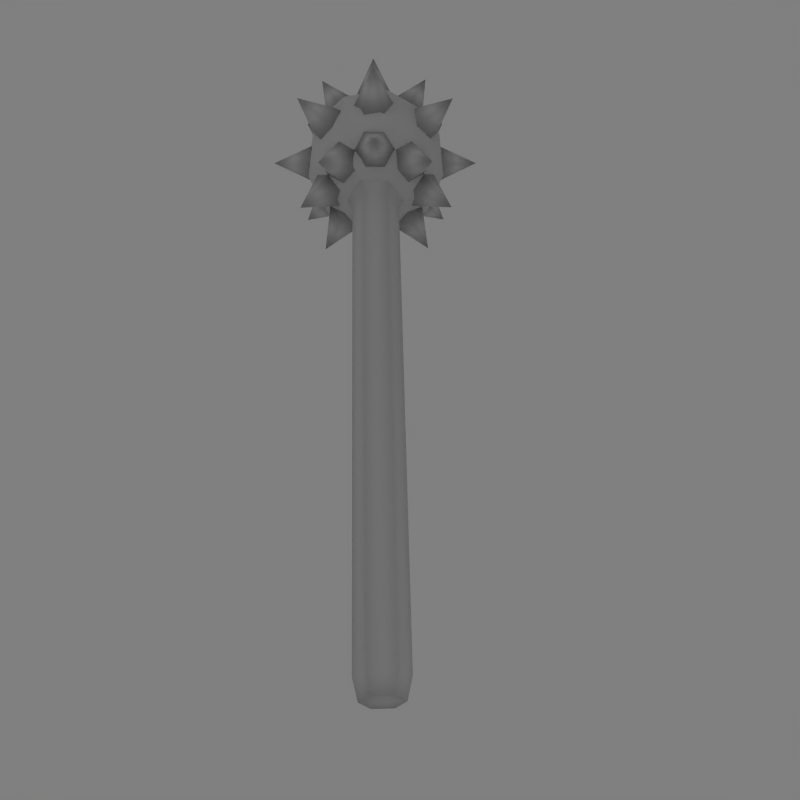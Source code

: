 # Source: roundedmace.blend  (saved by Blender 2.46.0; exported with 4.5.12 LTS)
import bpy
from mathutils import Matrix  # noqa: F401  (used for matrix-valued properties, if any)

bpy.ops.wm.read_factory_settings(use_empty=True)
scene = bpy.context.scene
scene.name = 'Scene'

# ---- collections
col_collection_1 = bpy.data.collections.new('Collection 1'); scene.collection.children.link(col_collection_1)

# ---- materials (node trees are filled in below, after node groups)
mat_material = bpy.data.materials.new('Material')
mat_material.alpha_threshold = 0.0
mat_material.roughness = 0.5
mat_material.line_color = (0.0, 0.0, 0.0, 1.0)

# ---- material node trees

# ---- world
world_world = bpy.data.worlds.new('World'); scene.world = world_world
world_world.color = (0.5, 0.5, 0.5)
world_world.use_sun_shadow = False
world_world.sun_shadow_jitter_overblur = 0.0
world_world.cycles.sampling_method = 'MANUAL'
world_world.cycles.sample_map_resolution = 256

# ---- cameras
cam_camera = bpy.data.cameras.new('Camera')
cam_camera.passepartout_alpha = 0.2
cam_camera.clip_end = 100.0
cam_camera.lens = 35.0
cam_camera.ortho_scale = 7.314
cam_camera.show_passepartout = False
cam_camera.show_safe_areas = True
cam_camera.dof.focus_distance = 0.0
cam_camera.dof.aperture_fstop = 128.0

# ---- lights
light_lamp_001 = bpy.data.lights.new('Lamp.001', 'POINT')
light_lamp_001.transmission_factor = 0.0
light_lamp_001.energy = 60.0
light_lamp_001.shadow_buffer_clip_start = 0.5
light_lamp_001.shadow_soft_size = 1.0
light_lamp_001.shadow_maximum_resolution = 0.006
light_lamp_001.use_absolute_resolution = True
light_lamp_001.cycles.use_multiple_importance_sampling = False
light_lamp = bpy.data.lights.new('Lamp', 'POINT')
light_lamp.transmission_factor = 0.0
light_lamp.energy = 60.0
light_lamp.shadow_buffer_clip_start = 0.5
light_lamp.shadow_soft_size = 1.0
light_lamp.shadow_maximum_resolution = 0.006
light_lamp.use_absolute_resolution = True
light_lamp.cycles.use_multiple_importance_sampling = False
light_spot = bpy.data.lights.new('Spot', 'POINT')
light_spot.transmission_factor = 0.0
light_spot.cutoff_distance = 30.0
light_spot.energy = 150.0
light_spot.shadow_buffer_clip_start = 1.001
light_spot.shadow_soft_size = 1.0
light_spot.shadow_maximum_resolution = 0.006
light_spot.use_absolute_resolution = True
light_spot.cycles.use_multiple_importance_sampling = False

# ---- meshes
me_cylinder = bpy.data.meshes.new('Cylinder')
me_cylinder.from_pydata([(0.6118, 0.621, -7.795), (0.8395, -0.229, -7.795), (0.2173, -0.8512, -7.795), (-0.6328, -0.6235, -7.795), (-0.8605, 0.2265, -7.795), (-0.2383, 0.8488, -7.795), (0.4986, 0.5079, 9.805), (0.685, -0.1876, 9.805), (0.1758, -0.6967, 9.805), (-0.5196, -0.5103, 9.805), (-0.706, 0.1851, 9.805), (-0.1969, 0.6943, 9.805), (0.3968, 0.4061, 10.4), (-0.1596, 0.5552, 10.4), (-0.5669, 0.1479, 10.4), (-0.4178, -0.4085, 10.4), (0.1386, -0.5576, 10.4), (0.5459, -0.1503, 10.4), (-0.0105, -0.001212, 10.4), (-0.7027, -2.71, -10.8), (1.655, -1.74, -9.329), (-1.05, -1.015, -8.419), (-2.721, -0.5672, -10.8), (-1.05, -1.015, -13.18), (1.655, -1.74, -12.27), (1.094, 1.003, -8.419), (-1.611, 1.728, -9.329), (-1.611, 1.728, -12.27), (1.094, 1.003, -13.18), (2.765, 0.5555, -10.8), (0.7466, 2.699, -10.8), (0.5558, -2.615, -9.936), (-1.034, -2.189, -9.401), (0.3519, -1.618, -8.536), (0.5558, -2.615, -11.67), (1.942, -2.044, -10.8), (-2.016, -1.926, -10.8), (-2.22, -0.9291, -9.401), (-1.034, -2.189, -12.2), (-2.22, -0.9291, -12.2), (0.3519, -1.618, -13.07), (2.594, -0.6951, -11.67), (2.594, -0.6951, -9.936), (1.612, -0.4318, -8.536), (0.02194, -0.005879, -8.001), (-1.568, 0.4201, -8.536), (-2.55, 0.6833, -9.936), (-2.55, 0.6833, -11.67), (-1.568, 0.4201, -13.07), (0.02194, -0.005879, -13.6), (1.612, -0.4318, -13.07), (2.264, 0.9173, -9.401), (-0.308, 1.607, -8.536), (-1.898, 2.032, -10.8), (-0.308, 1.607, -13.07), (2.264, 0.9173, -12.2), (2.06, 1.914, -10.8), (1.078, 2.177, -9.401), (-0.5119, 2.603, -9.936), (-0.5119, 2.603, -11.67), (1.078, 2.177, -12.2), (0.7984, 0.8077, -8.545), (1.095, -0.2973, -8.545), (0.2856, -1.106, -8.545), (-0.8194, -0.8101, -8.545), (-1.116, 0.2949, -8.545), (-0.3066, 1.104, -8.545), (1.033, 2.363, -11.44), (1.395, 2.266, -10.79), (1.033, 2.363, -10.14), (0.3086, 2.557, -10.14), (-0.05363, 2.654, -10.79), (0.3086, 2.557, -11.44), (1.059, 3.909, -10.79), (0.6708, 2.46, -10.79), (-0.6459, -2.454, -10.79), (-1.034, -3.903, -10.79), (-1.008, -2.357, -11.44), (-1.37, -2.26, -10.79), (-1.008, -2.357, -10.14), (-0.2837, -2.551, -10.14), (0.07852, -2.648, -10.79), (-0.2837, -2.551, -11.44), (-0.2097, -2.275, -9.454), (0.2713, -1.928, -8.995), (0.028, -1.388, -8.536), (-0.6964, -1.194, -8.536), (-1.178, -1.54, -8.995), (-0.9342, -2.081, -9.454), (-0.7276, -2.759, -7.934), (-0.4531, -1.734, -8.995), (0.478, 1.741, -12.59), (0.7525, 2.765, -13.65), (-0.003114, 1.394, -13.05), (-0.2465, 1.935, -12.59), (0.2346, 2.281, -12.13), (0.9591, 2.087, -12.13), (1.202, 1.546, -12.59), (0.7213, 1.2, -13.05), (-0.2097, -2.275, -12.13), (0.2713, -1.928, -12.59), (0.028, -1.388, -13.05), (-0.6964, -1.194, -13.05), (-1.178, -1.54, -12.59), (-0.9342, -2.081, -12.13), (-0.7276, -2.759, -13.65), (-0.4531, -1.734, -12.59), (0.478, 1.741, -8.995), (0.7525, 2.765, -7.934), (-0.003114, 1.394, -8.536), (-0.2465, 1.935, -8.995), (0.2346, 2.281, -9.454), (0.9591, 2.087, -9.454), (1.202, 1.546, -8.995), (0.7213, 1.2, -8.536), (-0.3325, 1.351, -8.536), (-0.2374, 1.936, -8.995), (-0.7918, 2.146, -9.454), (-1.441, 1.771, -9.454), (-1.536, 1.186, -8.995), (-0.982, 0.9756, -8.536), (-1.417, 2.479, -7.934), (-0.8869, 1.561, -8.995), (0.9656, -1.522, -12.59), (1.528, -2.422, -13.65), (0.891, -2.11, -12.13), (0.3296, -1.92, -12.59), (0.4042, -1.331, -13.05), (1.04, -0.934, -13.05), (1.602, -1.125, -12.59), (1.527, -1.713, -12.13), (-0.3793, 1.338, -13.05), (-0.3047, 1.926, -12.59), (-0.8661, 2.117, -12.13), (-1.502, 1.719, -12.13), (-1.577, 1.131, -12.59), (-1.015, 0.9403, -13.05), (-1.503, 2.428, -13.65), (-0.9407, 1.529, -12.59), (0.9118, -1.555, -8.995), (1.442, -2.473, -7.934), (0.8167, -2.14, -9.454), (0.2623, -1.93, -8.995), (0.3574, -1.344, -8.536), (1.007, -0.9693, -8.536), (1.561, -1.18, -8.995), (1.466, -1.765, -9.454), (1.609, -2.012, -11.44), (1.934, -1.825, -10.79), (1.609, -2.012, -10.14), (0.9596, -2.387, -10.14), (0.6348, -2.575, -10.79), (0.9596, -2.387, -11.44), (2.034, -3.499, -10.79), (1.284, -2.2, -10.79), (-1.259, 2.206, -10.79), (-2.009, 3.505, -10.79), (-1.584, 2.019, -11.44), (-1.909, 1.831, -10.79), (-1.584, 2.019, -10.14), (-0.9347, 2.394, -10.14), (-0.6099, 2.581, -10.79), (-0.9347, 2.394, -11.44), (-2.41, -0.86, -11.44), (-2.586, -0.5289, -10.79), (-2.41, -0.86, -10.14), (-2.057, -1.522, -10.14), (-1.881, -1.853, -10.79), (-2.057, -1.522, -11.44), (-3.558, -1.895, -10.79), (-2.234, -1.191, -10.79), (2.258, 1.197, -10.79), (3.583, 1.902, -10.79), (2.434, 0.8662, -11.44), (2.611, 0.5351, -10.79), (2.434, 0.8662, -10.14), (2.082, 1.528, -10.14), (1.906, 1.86, -10.79), (2.082, 1.528, -11.44), (1.806, 1.426, -9.454), (1.222, 1.531, -8.995), (1.002, 0.9805, -8.536), (1.366, 0.3245, -8.536), (1.949, 0.2192, -8.995), (2.169, 0.7698, -9.454), (2.513, 1.389, -7.934), (1.586, 0.8752, -8.995), (-1.576, -0.8413, -12.59), (-2.512, -1.339, -13.65), (-0.9941, -0.9568, -13.05), (-1.224, -1.504, -12.59), (-1.805, -1.388, -12.13), (-2.157, -0.7258, -12.13), (-1.928, -0.1791, -12.59), (-1.346, -0.2946, -13.05), (1.83, 1.394, -12.13), (1.248, 1.51, -12.59), (1.019, 0.9631, -13.05), (1.371, 0.3008, -13.05), (1.953, 0.1854, -12.59), (2.182, 0.7321, -12.13), (2.537, 1.346, -13.65), (1.601, 0.8476, -12.59), (-1.561, -0.8689, -8.995), (-2.488, -1.383, -7.934), (-0.9772, -0.9742, -8.536), (-1.197, -1.525, -8.995), (-1.781, -1.42, -9.454), (-2.144, -0.7636, -9.454), (-1.924, -0.2129, -8.995), (-1.341, -0.3183, -8.536), (-1.172, 0.7328, -8.536), (-1.51, 1.22, -8.995), (-2.055, 0.986, -9.454), (-2.261, 0.265, -9.454), (-1.923, -0.222, -8.995), (-1.378, 0.01185, -8.536), (-2.736, 0.7913, -7.934), (-1.717, 0.4989, -8.995), (1.741, -0.4927, -12.59), (2.761, -0.785, -13.65), (2.08, -0.9797, -12.13), (1.535, -1.214, -12.59), (1.197, -0.7265, -13.05), (1.403, -0.005592, -13.05), (1.948, 0.2283, -12.59), (2.286, -0.2588, -12.13), (-1.172, 0.7328, -13.05), (-1.51, 1.22, -12.59), (-2.055, 0.986, -12.13), (-2.261, 0.265, -12.13), (-1.923, -0.222, -12.59), (-1.378, 0.01185, -13.05), (-2.736, 0.7913, -13.65), (-1.717, 0.4989, -12.59), (1.741, -0.4927, -8.995), (2.761, -0.785, -7.934), (2.08, -0.9797, -9.454), (1.535, -1.214, -8.995), (1.197, -0.7265, -8.536), (1.403, -0.005594, -8.536), (1.948, 0.2283, -8.995), (2.286, -0.2588, -9.454), (2.561, -0.3375, -11.44), (2.664, 0.02292, -10.79), (2.561, -0.3376, -10.14), (2.354, -1.058, -10.14), (2.251, -1.419, -10.79), (2.354, -1.058, -11.44), (3.9, -1.111, -10.79), (2.458, -0.698, -10.79), (-2.433, 0.7043, -10.79), (-3.875, 1.118, -10.79), (-2.536, 0.3438, -11.44), (-2.639, -0.01667, -10.79), (-2.536, 0.3438, -10.14), (-2.329, 1.065, -10.14), (-2.226, 1.425, -10.79), (-2.329, 1.065, -11.44), (-0.01757, -0.03479, -13.32), (-0.02434, -0.06008, -14.82), (-0.742, -0.2289, -13.32), (-0.2117, -0.7591, -13.31), (0.5128, -0.5651, -13.32), (0.7069, 0.1593, -13.33), (0.1765, 0.6895, -13.34), (-0.5479, 0.4955, -13.33)], [], [(0, 6, 7, 1), (1, 7, 8, 2), (2, 8, 9, 3), (3, 9, 10, 4), (4, 10, 11, 5), (6, 0, 5, 11), (6, 11, 13, 12), (11, 10, 14, 13), (10, 9, 15, 14), (9, 8, 16, 15), (8, 7, 17, 16), (7, 6, 12, 17), (18, 12, 13), (18, 13, 14), (18, 14, 15), (18, 15, 16), (18, 16, 17), (18, 17, 12), (33, 31, 20), (31, 33, 32), (21, 32, 33), (32, 19, 31), (35, 20, 31), (31, 34, 35), (24, 35, 34), (34, 31, 19), (37, 32, 21), (32, 37, 36), (22, 36, 37), (36, 19, 32), (39, 36, 22), (36, 39, 38), (23, 38, 39), (38, 19, 36), (40, 38, 23), (38, 40, 34), (24, 34, 40), (34, 19, 38), (42, 20, 35), (35, 41, 42), (29, 42, 41), (41, 35, 24), (44, 21, 33), (33, 43, 44), (25, 44, 43), (43, 33, 20), (46, 22, 37), (37, 45, 46), (26, 46, 45), (45, 37, 21), (48, 23, 39), (39, 47, 48), (27, 48, 47), (47, 39, 22), (50, 24, 40), (40, 49, 50), (28, 50, 49), (49, 40, 23), (51, 42, 29), (42, 51, 43), (25, 43, 51), (43, 20, 42), (52, 44, 25), (44, 52, 45), (26, 45, 52), (45, 21, 44), (53, 46, 26), (46, 53, 47), (27, 47, 53), (47, 22, 46), (54, 48, 27), (48, 54, 49), (28, 49, 54), (49, 23, 48), (55, 50, 28), (50, 55, 41), (29, 41, 55), (41, 24, 50), (57, 25, 51), (51, 56, 57), (30, 57, 56), (56, 51, 29), (58, 26, 52), (52, 57, 58), (30, 58, 57), (57, 52, 25), (59, 27, 53), (53, 58, 59), (30, 59, 58), (58, 53, 26), (60, 28, 54), (54, 59, 60), (30, 60, 59), (59, 54, 27), (56, 29, 55), (55, 60, 56), (30, 56, 60), (60, 55, 28), (0, 1, 62, 61), (1, 2, 63, 62), (2, 3, 64, 63), (3, 4, 65, 64), (4, 5, 66, 65), (5, 0, 61, 66), (73, 68, 67), (73, 69, 68), (73, 70, 69), (73, 71, 70), (73, 72, 71), (73, 67, 72), (74, 67, 68), (74, 68, 69), (74, 69, 70), (74, 70, 71), (74, 71, 72), (74, 72, 67), (75, 77, 82), (75, 78, 77), (75, 79, 78), (75, 80, 79), (75, 81, 80), (75, 82, 81), (76, 82, 77), (76, 77, 78), (76, 78, 79), (76, 79, 80), (76, 80, 81), (76, 81, 82), (89, 84, 83), (89, 85, 84), (89, 86, 85), (89, 87, 86), (89, 88, 87), (89, 83, 88), (90, 83, 84), (90, 84, 85), (90, 85, 86), (90, 86, 87), (90, 87, 88), (90, 88, 83), (91, 93, 98), (91, 94, 93), (91, 95, 94), (91, 96, 95), (91, 97, 96), (91, 98, 97), (92, 98, 93), (92, 93, 94), (92, 94, 95), (92, 95, 96), (92, 96, 97), (92, 97, 98), (105, 100, 99), (105, 101, 100), (105, 102, 101), (105, 103, 102), (105, 104, 103), (105, 99, 104), (106, 99, 100), (106, 100, 101), (106, 101, 102), (106, 102, 103), (106, 103, 104), (106, 104, 99), (107, 109, 114), (107, 110, 109), (107, 111, 110), (107, 112, 111), (107, 113, 112), (107, 114, 113), (108, 114, 109), (108, 109, 110), (108, 110, 111), (108, 111, 112), (108, 112, 113), (108, 113, 114), (121, 116, 115), (121, 117, 116), (121, 118, 117), (121, 119, 118), (121, 120, 119), (121, 115, 120), (122, 115, 116), (122, 116, 117), (122, 117, 118), (122, 118, 119), (122, 119, 120), (122, 120, 115), (123, 125, 130), (123, 126, 125), (123, 127, 126), (123, 128, 127), (123, 129, 128), (123, 130, 129), (124, 130, 125), (124, 125, 126), (124, 126, 127), (124, 127, 128), (124, 128, 129), (124, 129, 130), (137, 132, 131), (137, 133, 132), (137, 134, 133), (137, 135, 134), (137, 136, 135), (137, 131, 136), (138, 131, 132), (138, 132, 133), (138, 133, 134), (138, 134, 135), (138, 135, 136), (138, 136, 131), (139, 141, 146), (139, 142, 141), (139, 143, 142), (139, 144, 143), (139, 145, 144), (139, 146, 145), (140, 146, 141), (140, 141, 142), (140, 142, 143), (140, 143, 144), (140, 144, 145), (140, 145, 146), (153, 148, 147), (153, 149, 148), (153, 150, 149), (153, 151, 150), (153, 152, 151), (153, 147, 152), (154, 147, 148), (154, 148, 149), (154, 149, 150), (154, 150, 151), (154, 151, 152), (154, 152, 147), (155, 157, 162), (155, 158, 157), (155, 159, 158), (155, 160, 159), (155, 161, 160), (155, 162, 161), (156, 162, 157), (156, 157, 158), (156, 158, 159), (156, 159, 160), (156, 160, 161), (156, 161, 162), (169, 164, 163), (169, 165, 164), (169, 166, 165), (169, 167, 166), (169, 168, 167), (169, 163, 168), (170, 163, 164), (170, 164, 165), (170, 165, 166), (170, 166, 167), (170, 167, 168), (170, 168, 163), (171, 173, 178), (171, 174, 173), (171, 175, 174), (171, 176, 175), (171, 177, 176), (171, 178, 177), (172, 178, 173), (172, 173, 174), (172, 174, 175), (172, 175, 176), (172, 176, 177), (172, 177, 178), (185, 180, 179), (185, 181, 180), (185, 182, 181), (185, 183, 182), (185, 184, 183), (185, 179, 184), (186, 179, 180), (186, 180, 181), (186, 181, 182), (186, 182, 183), (186, 183, 184), (186, 184, 179), (187, 189, 194), (187, 190, 189), (187, 191, 190), (187, 192, 191), (187, 193, 192), (187, 194, 193), (188, 194, 189), (188, 189, 190), (188, 190, 191), (188, 191, 192), (188, 192, 193), (188, 193, 194), (201, 196, 195), (201, 197, 196), (201, 198, 197), (201, 199, 198), (201, 200, 199), (201, 195, 200), (202, 195, 196), (202, 196, 197), (202, 197, 198), (202, 198, 199), (202, 199, 200), (202, 200, 195), (203, 205, 210), (203, 206, 205), (203, 207, 206), (203, 208, 207), (203, 209, 208), (203, 210, 209), (204, 210, 205), (204, 205, 206), (204, 206, 207), (204, 207, 208), (204, 208, 209), (204, 209, 210), (217, 212, 211), (217, 213, 212), (217, 214, 213), (217, 215, 214), (217, 216, 215), (217, 211, 216), (218, 211, 212), (218, 212, 213), (218, 213, 214), (218, 214, 215), (218, 215, 216), (218, 216, 211), (219, 221, 226), (219, 222, 221), (219, 223, 222), (219, 224, 223), (219, 225, 224), (219, 226, 225), (220, 226, 221), (220, 221, 222), (220, 222, 223), (220, 223, 224), (220, 224, 225), (220, 225, 226), (233, 228, 227), (233, 229, 228), (233, 230, 229), (233, 231, 230), (233, 232, 231), (233, 227, 232), (234, 227, 228), (234, 228, 229), (234, 229, 230), (234, 230, 231), (234, 231, 232), (234, 232, 227), (235, 237, 242), (235, 238, 237), (235, 239, 238), (235, 240, 239), (235, 241, 240), (235, 242, 241), (236, 242, 237), (236, 237, 238), (236, 238, 239), (236, 239, 240), (236, 240, 241), (236, 241, 242), (249, 244, 243), (249, 245, 244), (249, 246, 245), (249, 247, 246), (249, 248, 247), (249, 243, 248), (250, 243, 244), (250, 244, 245), (250, 245, 246), (250, 246, 247), (250, 247, 248), (250, 248, 243), (251, 253, 258), (251, 254, 253), (251, 255, 254), (251, 256, 255), (251, 257, 256), (251, 258, 257), (252, 258, 253), (252, 253, 254), (252, 254, 255), (252, 255, 256), (252, 256, 257), (252, 257, 258), (259, 261, 266), (259, 262, 261), (259, 263, 262), (259, 264, 263), (259, 265, 264), (259, 266, 265), (260, 266, 261), (260, 261, 262), (260, 262, 263), (260, 263, 264), (260, 264, 265), (260, 265, 266)])
me_cylinder.polygons.foreach_set('use_smooth', [True] * 404)
_uv = me_cylinder.uv_layers.new(name='UVTex')
_uv.uv.foreach_set('vector', [1.02, 0.1697, 0.08172, 0.1658, 0.08116, 0.09076, 1.026, 0.08983, 1.026, 0.08983, 0.08116, 0.09076, 0.06859, 0.01123, 1.032, 0.01123, 0.9844, 0.4881, 0.02346, 0.4651, 0.0508, 0.3871, 0.9947, 0.4084, 0.9947, 0.4084, 0.0508, 0.3871, 0.06678, 0.3129, 1.004, 0.3289, 1.004, 0.3289, 0.06678, 0.3129, 0.07797, 0.2396, 1.012, 0.2493, 0.08172, 0.1658, 1.02, 0.1697, 1.012, 0.2493, 0.07797, 0.2396, 0.08172, 0.1658, 0.07797, 0.2396, -0.03441, 0.2352, -0.0267, 0.1653, 0.07797, 0.2396, 0.06678, 0.3129, -0.04042, 0.305, -0.03441, 0.2352, 0.06678, 0.3129, 0.0508, 0.3871, -0.05863, 0.3725, -0.04042, 0.305, 0.0508, 0.3871, 0.02346, 0.4651, -0.08825, 0.4388, -0.05863, 0.3725, 0.06859, 0.01123, 0.08116, 0.09076, -0.03149, 0.09636, -0.04498, 0.02866, 0.08116, 0.09076, 0.08172, 0.1658, -0.0267, 0.1653, -0.03149, 0.09636, 0.7692, 0.1125, 0.7692, 0.194, 0.6986, 0.1533, 0.7692, 0.1125, 0.6986, 0.1533, 0.6986, 0.07168, 0.7692, 0.1125, 0.6986, 0.07168, 0.7692, 0.03089, 0.7692, 0.1125, 0.7692, 0.03089, 0.8399, 0.07168, 0.7692, 0.1125, 0.8399, 0.07168, 0.8399, 0.1533, 0.7692, 0.1125, 0.8399, 0.1533, 0.7692, 0.194, 0.464, 0.9384, 0.06397, 0.9384, 0.06397, 0.5384, 0.464, 0.9384, 0.06397, 0.9384, 0.06397, 0.5384, 0.464, 0.9384, 0.06397, 0.9384, 0.06397, 0.5384, 0.464, 0.9384, 0.06397, 0.9384, 0.06397, 0.5384, 0.464, 0.9384, 0.06397, 0.9384, 0.06397, 0.5384, 0.464, 0.9384, 0.06397, 0.9384, 0.06397, 0.5384, 0.464, 0.9384, 0.06397, 0.9384, 0.06397, 0.5384, 0.464, 0.9384, 0.06397, 0.9384, 0.06397, 0.5384, 0.464, 0.9384, 0.06397, 0.9384, 0.06397, 0.5384, 0.464, 0.9384, 0.06397, 0.9384, 0.06397, 0.5384, 0.464, 0.9384, 0.06397, 0.9384, 0.06397, 0.5384, 0.464, 0.9384, 0.06397, 0.9384, 0.06397, 0.5384, 0.464, 0.9384, 0.06397, 0.9384, 0.06397, 0.5384, 0.464, 0.9384, 0.06397, 0.9384, 0.06397, 0.5384, 0.464, 0.9384, 0.06397, 0.9384, 0.06397, 0.5384, 0.464, 0.9384, 0.06397, 0.9384, 0.06397, 0.5384, 0.464, 0.9384, 0.06397, 0.9384, 0.06397, 0.5384, 0.464, 0.9384, 0.06397, 0.9384, 0.06397, 0.5384, 0.464, 0.9384, 0.06397, 0.9384, 0.06397, 0.5384, 0.464, 0.9384, 0.06397, 0.9384, 0.06397, 0.5384, 0.464, 0.9384, 0.06397, 0.9384, 0.06397, 0.5384, 0.464, 0.9384, 0.06397, 0.9384, 0.06397, 0.5384, 0.464, 0.9384, 0.06397, 0.9384, 0.06397, 0.5384, 0.464, 0.9384, 0.06397, 0.9384, 0.06397, 0.5384, 0.464, 0.9384, 0.06397, 0.9384, 0.06397, 0.5384, 0.464, 0.9384, 0.06397, 0.9384, 0.06397, 0.5384, 0.464, 0.9384, 0.06397, 0.9384, 0.06397, 0.5384, 0.464, 0.9384, 0.06397, 0.9384, 0.06397, 0.5384, 0.464, 0.9384, 0.06397, 0.9384, 0.06397, 0.5384, 0.464, 0.9384, 0.06397, 0.9384, 0.06397, 0.5384, 0.464, 0.9384, 0.06397, 0.9384, 0.06397, 0.5384, 0.464, 0.9384, 0.06397, 0.9384, 0.06397, 0.5384, 0.464, 0.9384, 0.06397, 0.9384, 0.06397, 0.5384, 0.464, 0.9384, 0.06397, 0.9384, 0.06397, 0.5384, 0.464, 0.9384, 0.06397, 0.9384, 0.06397, 0.5384, 0.464, 0.9384, 0.06397, 0.9384, 0.06397, 0.5384, 0.464, 0.9384, 0.06397, 0.9384, 0.06397, 0.5384, 0.464, 0.9384, 0.06397, 0.9384, 0.06397, 0.5384, 0.464, 0.9384, 0.06397, 0.9384, 0.06397, 0.5384, 0.464, 0.9384, 0.06397, 0.9384, 0.06397, 0.5384, 0.464, 0.9384, 0.06397, 0.9384, 0.06397, 0.5384, 0.464, 0.9384, 0.06397, 0.9384, 0.06397, 0.5384, 0.464, 0.9384, 0.06397, 0.9384, 0.06397, 0.5384, 0.464, 0.9384, 0.06397, 0.9384, 0.06397, 0.5384, 0.464, 0.9384, 0.06397, 0.9384, 0.06397, 0.5384, 0.464, 0.9384, 0.06397, 0.9384, 0.06397, 0.5384, 0.464, 0.9384, 0.06397, 0.9384, 0.06397, 0.5384, 0.464, 0.9384, 0.06397, 0.9384, 0.06397, 0.5384, 0.464, 0.9384, 0.06397, 0.9384, 0.06397, 0.5384, 0.464, 0.9384, 0.06397, 0.9384, 0.06397, 0.5384, 0.464, 0.9384, 0.06397, 0.9384, 0.06397, 0.5384, 0.464, 0.9384, 0.06397, 0.9384, 0.06397, 0.5384, 0.464, 0.9384, 0.06397, 0.9384, 0.06397, 0.5384, 0.464, 0.9384, 0.06397, 0.9384, 0.06397, 0.5384, 0.464, 0.9384, 0.06397, 0.9384, 0.06397, 0.5384, 0.464, 0.9384, 0.06397, 0.9384, 0.06397, 0.5384, 0.464, 0.9384, 0.06397, 0.9384, 0.06397, 0.5384, 0.464, 0.9384, 0.06397, 0.9384, 0.06397, 0.5384, 0.464, 0.9384, 0.06397, 0.9384, 0.06397, 0.5384, 0.464, 0.9384, 0.06397, 0.9384, 0.06397, 0.5384, 0.464, 0.9384, 0.06397, 0.9384, 0.06397, 0.5384, 0.464, 0.9384, 0.06397, 0.9384, 0.06397, 0.5384, 0.464, 0.9384, 0.06397, 0.9384, 0.06397, 0.5384, 0.464, 0.9384, 0.06397, 0.9384, 0.06397, 0.5384, 0.464, 0.9384, 0.06397, 0.9384, 0.06397, 0.5384, 0.464, 0.9384, 0.06397, 0.9384, 0.06397, 0.5384, 0.464, 0.9384, 0.06397, 0.9384, 0.06397, 0.5384, 0.464, 0.9384, 0.06397, 0.9384, 0.06397, 0.5384, 0.464, 0.9384, 0.06397, 0.9384, 0.06397, 0.5384, 0.464, 0.9384, 0.06397, 0.9384, 0.06397, 0.5384, 0.464, 0.9384, 0.06397, 0.9384, 0.06397, 0.5384, 0.464, 0.9384, 0.06397, 0.9384, 0.06397, 0.5384, 0.464, 0.9384, 0.06397, 0.9384, 0.06397, 0.5384, 0.464, 0.9384, 0.06397, 0.9384, 0.06397, 0.5384, 0.464, 0.9384, 0.06397, 0.9384, 0.06397, 0.5384, 0.464, 0.9384, 0.06397, 0.9384, 0.06397, 0.5384, 0.464, 0.9384, 0.06397, 0.9384, 0.06397, 0.5384, 0.464, 0.9384, 0.06397, 0.9384, 0.06397, 0.5384, 0.464, 0.9384, 0.06397, 0.9384, 0.06397, 0.5384, 0.464, 0.9384, 0.06397, 0.9384, 0.06397, 0.5384, 0.3446, 0.6884, 0.3587, 0.662, 0.4039, 0.6616, 0.3643, 0.7236, 0.3587, 0.662, 0.3434, 0.6354, 0.3641, 0.5997, 0.4039, 0.6616, 0.3434, 0.6354, 0.3128, 0.6354, 0.2906, 0.596, 0.3641, 0.5997, 0.3128, 0.6354, 0.2969, 0.6607, 0.2566, 0.6612, 0.2906, 0.596, 0.2969, 0.6607, 0.3146, 0.6852, 0.2924, 0.7236, 0.2566, 0.6612, 0.3146, 0.6852, 0.3446, 0.6884, 0.3643, 0.7236, 0.2924, 0.7236, 0.464, 0.9384, 0.06397, 0.9384, 0.06397, 0.5384, 0.464, 0.9384, 0.06397, 0.9384, 0.06397, 0.5384, 0.464, 0.9384, 0.06397, 0.9384, 0.06397, 0.5384, 0.464, 0.9384, 0.06397, 0.9384, 0.06397, 0.5384, 0.464, 0.9384, 0.06397, 0.9384, 0.06397, 0.5384, 0.464, 0.9384, 0.06397, 0.9384, 0.06397, 0.5384, 0.464, 0.9384, 0.06397, 0.9384, 0.06397, 0.5384, 0.464, 0.9384, 0.06397, 0.9384, 0.06397, 0.5384, 0.464, 0.9384, 0.06397, 0.9384, 0.06397, 0.5384, 0.464, 0.9384, 0.06397, 0.9384, 0.06397, 0.5384, 0.464, 0.9384, 0.06397, 0.9384, 0.06397, 0.5384, 0.464, 0.9384, 0.06397, 0.9384, 0.06397, 0.5384, 0.464, 0.9384, 0.06397, 0.9384, 0.06397, 0.5384, 0.464, 0.9384, 0.06397, 0.9384, 0.06397, 0.5384, 0.464, 0.9384, 0.06397, 0.9384, 0.06397, 0.5384, 0.464, 0.9384, 0.06397, 0.9384, 0.06397, 0.5384, 0.464, 0.9384, 0.06397, 0.9384, 0.06397, 0.5384, 0.464, 0.9384, 0.06397, 0.9384, 0.06397, 0.5384, 0.464, 0.9384, 0.06397, 0.9384, 0.06397, 0.5384, 0.464, 0.9384, 0.06397, 0.9384, 0.06397, 0.5384, 0.464, 0.9384, 0.06397, 0.9384, 0.06397, 0.5384, 0.464, 0.9384, 0.06397, 0.9384, 0.06397, 0.5384, 0.464, 0.9384, 0.06397, 0.9384, 0.06397, 0.5384, 0.464, 0.9384, 0.06397, 0.9384, 0.06397, 0.5384, 0.464, 0.9384, 0.06397, 0.9384, 0.06397, 0.5384, 0.464, 0.9384, 0.06397, 0.9384, 0.06397, 0.5384, 0.464, 0.9384, 0.06397, 0.9384, 0.06397, 0.5384, 0.464, 0.9384, 0.06397, 0.9384, 0.06397, 0.5384, 0.464, 0.9384, 0.06397, 0.9384, 0.06397, 0.5384, 0.464, 0.9384, 0.06397, 0.9384, 0.06397, 0.5384, 0.464, 0.9384, 0.06397, 0.9384, 0.06397, 0.5384, 0.464, 0.9384, 0.06397, 0.9384, 0.06397, 0.5384, 0.464, 0.9384, 0.06397, 0.9384, 0.06397, 0.5384, 0.464, 0.9384, 0.06397, 0.9384, 0.06397, 0.5384, 0.464, 0.9384, 0.06397, 0.9384, 0.06397, 0.5384, 0.464, 0.9384, 0.06397, 0.9384, 0.06397, 0.5384, 0.464, 0.9384, 0.06397, 0.9384, 0.06397, 0.5384, 0.464, 0.9384, 0.06397, 0.9384, 0.06397, 0.5384, 0.464, 0.9384, 0.06397, 0.9384, 0.06397, 0.5384, 0.464, 0.9384, 0.06397, 0.9384, 0.06397, 0.5384, 0.464, 0.9384, 0.06397, 0.9384, 0.06397, 0.5384, 0.464, 0.9384, 0.06397, 0.9384, 0.06397, 0.5384, 0.464, 0.9384, 0.06397, 0.9384, 0.06397, 0.5384, 0.464, 0.9384, 0.06397, 0.9384, 0.06397, 0.5384, 0.464, 0.9384, 0.06397, 0.9384, 0.06397, 0.5384, 0.464, 0.9384, 0.06397, 0.9384, 0.06397, 0.5384, 0.464, 0.9384, 0.06397, 0.9384, 0.06397, 0.5384, 0.464, 0.9384, 0.06397, 0.9384, 0.06397, 0.5384, 0.464, 0.9384, 0.06397, 0.9384, 0.06397, 0.5384, 0.464, 0.9384, 0.06397, 0.9384, 0.06397, 0.5384, 0.464, 0.9384, 0.06397, 0.9384, 0.06397, 0.5384, 0.464, 0.9384, 0.06397, 0.9384, 0.06397, 0.5384, 0.464, 0.9384, 0.06397, 0.9384, 0.06397, 0.5384, 0.464, 0.9384, 0.06397, 0.9384, 0.06397, 0.5384, 0.464, 0.9384, 0.06397, 0.9384, 0.06397, 0.5384, 0.464, 0.9384, 0.06397, 0.9384, 0.06397, 0.5384, 0.464, 0.9384, 0.06397, 0.9384, 0.06397, 0.5384, 0.464, 0.9384, 0.06397, 0.9384, 0.06397, 0.5384, 0.464, 0.9384, 0.06397, 0.9384, 0.06397, 0.5384, 0.464, 0.9384, 0.06397, 0.9384, 0.06397, 0.5384, 0.464, 0.9384, 0.06397, 0.9384, 0.06397, 0.5384, 0.464, 0.9384, 0.06397, 0.9384, 0.06397, 0.5384, 0.464, 0.9384, 0.06397, 0.9384, 0.06397, 0.5384, 0.464, 0.9384, 0.06397, 0.9384, 0.06397, 0.5384, 0.464, 0.9384, 0.06397, 0.9384, 0.06397, 0.5384, 0.464, 0.9384, 0.06397, 0.9384, 0.06397, 0.5384, 0.464, 0.9384, 0.06397, 0.9384, 0.06397, 0.5384, 0.464, 0.9384, 0.06397, 0.9384, 0.06397, 0.5384, 0.464, 0.9384, 0.06397, 0.9384, 0.06397, 0.5384, 0.464, 0.9384, 0.06397, 0.9384, 0.06397, 0.5384, 0.464, 0.9384, 0.06397, 0.9384, 0.06397, 0.5384, 0.464, 0.9384, 0.06397, 0.9384, 0.06397, 0.5384, 0.464, 0.9384, 0.06397, 0.9384, 0.06397, 0.5384, 0.464, 0.9384, 0.06397, 0.9384, 0.06397, 0.5384, 0.464, 0.9384, 0.06397, 0.9384, 0.06397, 0.5384, 0.464, 0.9384, 0.06397, 0.9384, 0.06397, 0.5384, 0.464, 0.9384, 0.06397, 0.9384, 0.06397, 0.5384, 0.464, 0.9384, 0.06397, 0.9384, 0.06397, 0.5384, 0.464, 0.9384, 0.06397, 0.9384, 0.06397, 0.5384, 0.464, 0.9384, 0.06397, 0.9384, 0.06397, 0.5384, 0.464, 0.9384, 0.06397, 0.9384, 0.06397, 0.5384, 0.464, 0.9384, 0.06397, 0.9384, 0.06397, 0.5384, 0.464, 0.9384, 0.06397, 0.9384, 0.06397, 0.5384, 0.464, 0.9384, 0.06397, 0.9384, 0.06397, 0.5384, 0.464, 0.9384, 0.06397, 0.9384, 0.06397, 0.5384, 0.464, 0.9384, 0.06397, 0.9384, 0.06397, 0.5384, 0.464, 0.9384, 0.06397, 0.9384, 0.06397, 0.5384, 0.464, 0.9384, 0.06397, 0.9384, 0.06397, 0.5384, 0.464, 0.9384, 0.06397, 0.9384, 0.06397, 0.5384, 0.464, 0.9384, 0.06397, 0.9384, 0.06397, 0.5384, 0.464, 0.9384, 0.06397, 0.9384, 0.06397, 0.5384, 0.464, 0.9384, 0.06397, 0.9384, 0.06397, 0.5384, 0.464, 0.9384, 0.06397, 0.9384, 0.06397, 0.5384, 0.464, 0.9384, 0.06397, 0.9384, 0.06397, 0.5384, 0.464, 0.9384, 0.06397, 0.9384, 0.06397, 0.5384, 0.464, 0.9384, 0.06397, 0.9384, 0.06397, 0.5384, 0.464, 0.9384, 0.06397, 0.9384, 0.06397, 0.5384, 0.464, 0.9384, 0.06397, 0.9384, 0.06397, 0.5384, 0.464, 0.9384, 0.06397, 0.9384, 0.06397, 0.5384, 0.464, 0.9384, 0.06397, 0.9384, 0.06397, 0.5384, 0.464, 0.9384, 0.06397, 0.9384, 0.06397, 0.5384, 0.464, 0.9384, 0.06397, 0.9384, 0.06397, 0.5384, 0.464, 0.9384, 0.06397, 0.9384, 0.06397, 0.5384, 0.464, 0.9384, 0.06397, 0.9384, 0.06397, 0.5384, 0.464, 0.9384, 0.06397, 0.9384, 0.06397, 0.5384, 0.464, 0.9384, 0.06397, 0.9384, 0.06397, 0.5384, 0.464, 0.9384, 0.06397, 0.9384, 0.06397, 0.5384, 0.464, 0.9384, 0.06397, 0.9384, 0.06397, 0.5384, 0.464, 0.9384, 0.06397, 0.9384, 0.06397, 0.5384, 0.464, 0.9384, 0.06397, 0.9384, 0.06397, 0.5384, 0.464, 0.9384, 0.06397, 0.9384, 0.06397, 0.5384, 0.464, 0.9384, 0.06397, 0.9384, 0.06397, 0.5384, 0.464, 0.9384, 0.06397, 0.9384, 0.06397, 0.5384, 0.464, 0.9384, 0.06397, 0.9384, 0.06397, 0.5384, 0.464, 0.9384, 0.06397, 0.9384, 0.06397, 0.5384, 0.464, 0.9384, 0.06397, 0.9384, 0.06397, 0.5384, 0.464, 0.9384, 0.06397, 0.9384, 0.06397, 0.5384, 0.464, 0.9384, 0.06397, 0.9384, 0.06397, 0.5384, 0.464, 0.9384, 0.06397, 0.9384, 0.06397, 0.5384, 0.464, 0.9384, 0.06397, 0.9384, 0.06397, 0.5384, 0.464, 0.9384, 0.06397, 0.9384, 0.06397, 0.5384, 0.464, 0.9384, 0.06397, 0.9384, 0.06397, 0.5384, 0.464, 0.9384, 0.06397, 0.9384, 0.06397, 0.5384, 0.464, 0.9384, 0.06397, 0.9384, 0.06397, 0.5384, 0.464, 0.9384, 0.06397, 0.9384, 0.06397, 0.5384, 0.464, 0.9384, 0.06397, 0.9384, 0.06397, 0.5384, 0.464, 0.9384, 0.06397, 0.9384, 0.06397, 0.5384, 0.464, 0.9384, 0.06397, 0.9384, 0.06397, 0.5384, 0.464, 0.9384, 0.06397, 0.9384, 0.06397, 0.5384, 0.464, 0.9384, 0.06397, 0.9384, 0.06397, 0.5384, 0.464, 0.9384, 0.06397, 0.9384, 0.06397, 0.5384, 0.464, 0.9384, 0.06397, 0.9384, 0.06397, 0.5384, 0.464, 0.9384, 0.06397, 0.9384, 0.06397, 0.5384, 0.464, 0.9384, 0.06397, 0.9384, 0.06397, 0.5384, 0.464, 0.9384, 0.06397, 0.9384, 0.06397, 0.5384, 0.464, 0.9384, 0.06397, 0.9384, 0.06397, 0.5384, 0.464, 0.9384, 0.06397, 0.9384, 0.06397, 0.5384, 0.464, 0.9384, 0.06397, 0.9384, 0.06397, 0.5384, 0.464, 0.9384, 0.06397, 0.9384, 0.06397, 0.5384, 0.464, 0.9384, 0.06397, 0.9384, 0.06397, 0.5384, 0.464, 0.9384, 0.06397, 0.9384, 0.06397, 0.5384, 0.464, 0.9384, 0.06397, 0.9384, 0.06397, 0.5384, 0.464, 0.9384, 0.06397, 0.9384, 0.06397, 0.5384, 0.464, 0.9384, 0.06397, 0.9384, 0.06397, 0.5384, 0.464, 0.9384, 0.06397, 0.9384, 0.06397, 0.5384, 0.464, 0.9384, 0.06397, 0.9384, 0.06397, 0.5384, 0.464, 0.9384, 0.06397, 0.9384, 0.06397, 0.5384, 0.464, 0.9384, 0.06397, 0.9384, 0.06397, 0.5384, 0.464, 0.9384, 0.06397, 0.9384, 0.06397, 0.5384, 0.464, 0.9384, 0.06397, 0.9384, 0.06397, 0.5384, 0.464, 0.9384, 0.06397, 0.9384, 0.06397, 0.5384, 0.464, 0.9384, 0.06397, 0.9384, 0.06397, 0.5384, 0.464, 0.9384, 0.06397, 0.9384, 0.06397, 0.5384, 0.464, 0.9384, 0.06397, 0.9384, 0.06397, 0.5384, 0.464, 0.9384, 0.06397, 0.9384, 0.06397, 0.5384, 0.464, 0.9384, 0.06397, 0.9384, 0.06397, 0.5384, 0.464, 0.9384, 0.06397, 0.9384, 0.06397, 0.5384, 0.464, 0.9384, 0.06397, 0.9384, 0.06397, 0.5384, 0.464, 0.9384, 0.06397, 0.9384, 0.06397, 0.5384, 0.464, 0.9384, 0.06397, 0.9384, 0.06397, 0.5384, 0.464, 0.9384, 0.06397, 0.9384, 0.06397, 0.5384, 0.464, 0.9384, 0.06397, 0.9384, 0.06397, 0.5384, 0.464, 0.9384, 0.06397, 0.9384, 0.06397, 0.5384, 0.464, 0.9384, 0.06397, 0.9384, 0.06397, 0.5384, 0.464, 0.9384, 0.06397, 0.9384, 0.06397, 0.5384, 0.464, 0.9384, 0.06397, 0.9384, 0.06397, 0.5384, 0.464, 0.9384, 0.06397, 0.9384, 0.06397, 0.5384, 0.464, 0.9384, 0.06397, 0.9384, 0.06397, 0.5384, 0.464, 0.9384, 0.06397, 0.9384, 0.06397, 0.5384, 0.464, 0.9384, 0.06397, 0.9384, 0.06397, 0.5384, 0.464, 0.9384, 0.06397, 0.9384, 0.06397, 0.5384, 0.464, 0.9384, 0.06397, 0.9384, 0.06397, 0.5384, 0.464, 0.9384, 0.06397, 0.9384, 0.06397, 0.5384, 0.464, 0.9384, 0.06397, 0.9384, 0.06397, 0.5384, 0.464, 0.9384, 0.06397, 0.9384, 0.06397, 0.5384, 0.464, 0.9384, 0.06397, 0.9384, 0.06397, 0.5384, 0.464, 0.9384, 0.06397, 0.9384, 0.06397, 0.5384, 0.464, 0.9384, 0.06397, 0.9384, 0.06397, 0.5384, 0.464, 0.9384, 0.06397, 0.9384, 0.06397, 0.5384, 0.464, 0.9384, 0.06397, 0.9384, 0.06397, 0.5384, 0.464, 0.9384, 0.06397, 0.9384, 0.06397, 0.5384, 0.464, 0.9384, 0.06397, 0.9384, 0.06397, 0.5384, 0.464, 0.9384, 0.06397, 0.9384, 0.06397, 0.5384, 0.464, 0.9384, 0.06397, 0.9384, 0.06397, 0.5384, 0.464, 0.9384, 0.06397, 0.9384, 0.06397, 0.5384, 0.464, 0.9384, 0.06397, 0.9384, 0.06397, 0.5384, 0.464, 0.9384, 0.06397, 0.9384, 0.06397, 0.5384, 0.464, 0.9384, 0.06397, 0.9384, 0.06397, 0.5384, 0.464, 0.9384, 0.06397, 0.9384, 0.06397, 0.5384, 0.464, 0.9384, 0.06397, 0.9384, 0.06397, 0.5384, 0.464, 0.9384, 0.06397, 0.9384, 0.06397, 0.5384, 0.464, 0.9384, 0.06397, 0.9384, 0.06397, 0.5384, 0.464, 0.9384, 0.06397, 0.9384, 0.06397, 0.5384, 0.464, 0.9384, 0.06397, 0.9384, 0.06397, 0.5384, 0.464, 0.9384, 0.06397, 0.9384, 0.06397, 0.5384, 0.464, 0.9384, 0.06397, 0.9384, 0.06397, 0.5384, 0.464, 0.9384, 0.06397, 0.9384, 0.06397, 0.5384, 0.464, 0.9384, 0.06397, 0.9384, 0.06397, 0.5384, 0.464, 0.9384, 0.06397, 0.9384, 0.06397, 0.5384, 0.464, 0.9384, 0.06397, 0.9384, 0.06397, 0.5384, 0.464, 0.9384, 0.06397, 0.9384, 0.06397, 0.5384, 0.464, 0.9384, 0.06397, 0.9384, 0.06397, 0.5384, 0.464, 0.9384, 0.06397, 0.9384, 0.06397, 0.5384, 0.464, 0.9384, 0.06397, 0.9384, 0.06397, 0.5384, 0.464, 0.9384, 0.06397, 0.9384, 0.06397, 0.5384, 0.464, 0.9384, 0.06397, 0.9384, 0.06397, 0.5384, 0.464, 0.9384, 0.06397, 0.9384, 0.06397, 0.5384, 0.464, 0.9384, 0.06397, 0.9384, 0.06397, 0.5384, 0.464, 0.9384, 0.06397, 0.9384, 0.06397, 0.5384, 0.464, 0.9384, 0.06397, 0.9384, 0.06397, 0.5384, 0.464, 0.9384, 0.06397, 0.9384, 0.06397, 0.5384, 0.464, 0.9384, 0.06397, 0.9384, 0.06397, 0.5384, 0.464, 0.9384, 0.06397, 0.9384, 0.06397, 0.5384, 0.464, 0.9384, 0.06397, 0.9384, 0.06397, 0.5384, 0.464, 0.9384, 0.06397, 0.9384, 0.06397, 0.5384, 0.464, 0.9384, 0.06397, 0.9384, 0.06397, 0.5384, 0.464, 0.9384, 0.06397, 0.9384, 0.06397, 0.5384, 0.464, 0.9384, 0.06397, 0.9384, 0.06397, 0.5384, 0.464, 0.9384, 0.06397, 0.9384, 0.06397, 0.5384, 0.464, 0.9384, 0.06397, 0.9384, 0.06397, 0.5384, 0.464, 0.9384, 0.06397, 0.9384, 0.06397, 0.5384, 0.464, 0.9384, 0.06397, 0.9384, 0.06397, 0.5384, 0.464, 0.9384, 0.06397, 0.9384, 0.06397, 0.5384, 0.464, 0.9384, 0.06397, 0.9384, 0.06397, 0.5384, 0.464, 0.9384, 0.06397, 0.9384, 0.06397, 0.5384, 0.464, 0.9384, 0.06397, 0.9384, 0.06397, 0.5384, 0.464, 0.9384, 0.06397, 0.9384, 0.06397, 0.5384, 0.464, 0.9384, 0.06397, 0.9384, 0.06397, 0.5384, 0.464, 0.9384, 0.06397, 0.9384, 0.06397, 0.5384, 0.464, 0.9384, 0.06397, 0.9384, 0.06397, 0.5384, 0.464, 0.9384, 0.06397, 0.9384, 0.06397, 0.5384, 0.464, 0.9384, 0.06397, 0.9384, 0.06397, 0.5384, 0.464, 0.9384, 0.06397, 0.9384, 0.06397, 0.5384, 0.464, 0.9384, 0.06397, 0.9384, 0.06397, 0.5384, 0.464, 0.9384, 0.06397, 0.9384, 0.06397, 0.5384, 0.464, 0.9384, 0.06397, 0.9384, 0.06397, 0.5384, 0.464, 0.9384, 0.06397, 0.9384, 0.06397, 0.5384, 0.464, 0.9384, 0.06397, 0.9384, 0.06397, 0.5384, 0.464, 0.9384, 0.06397, 0.9384, 0.06397, 0.5384, 0.464, 0.9384, 0.06397, 0.9384, 0.06397, 0.5384, 0.464, 0.9384, 0.06397, 0.9384, 0.06397, 0.5384, 0.464, 0.9384, 0.06397, 0.9384, 0.06397, 0.5384, 0.464, 0.9384, 0.06397, 0.9384, 0.06397, 0.5384, 0.464, 0.9384, 0.06397, 0.9384, 0.06397, 0.5384, 0.464, 0.9384, 0.06397, 0.9384, 0.06397, 0.5384, 0.464, 0.9384, 0.06397, 0.9384, 0.06397, 0.5384, 0.464, 0.9384, 0.06397, 0.9384, 0.06397, 0.5384, 0.464, 0.9384, 0.06397, 0.9384, 0.06397, 0.5384, 0.464, 0.9384, 0.06397, 0.9384, 0.06397, 0.5384, 0.464, 0.9384, 0.06397, 0.9384, 0.06397, 0.5384, 0.464, 0.9384, 0.06397, 0.9384, 0.06397, 0.5384, 0.464, 0.9384, 0.06397, 0.9384, 0.06397, 0.5384, 0.464, 0.9384, 0.06397, 0.9384, 0.06397, 0.5384, 0.464, 0.9384, 0.06397, 0.9384, 0.06397, 0.5384, 0.464, 0.9384, 0.06397, 0.9384, 0.06397, 0.5384, 0.464, 0.9384, 0.06397, 0.9384, 0.06397, 0.5384, 0.464, 0.9384, 0.06397, 0.9384, 0.06397, 0.5384, 0.464, 0.9384, 0.06397, 0.9384, 0.06397, 0.5384, 0.464, 0.9384, 0.06397, 0.9384, 0.06397, 0.5384, 0.464, 0.9384, 0.06397, 0.9384, 0.06397, 0.5384, 0.464, 0.9384, 0.06397, 0.9384, 0.06397, 0.5384, 0.464, 0.9384, 0.06397, 0.9384, 0.06397, 0.5384, 0.464, 0.9384, 0.06397, 0.9384, 0.06397, 0.5384, 0.464, 0.9384, 0.06397, 0.9384, 0.06397, 0.5384, 0.464, 0.9384, 0.06397, 0.9384, 0.06397, 0.5384, 0.464, 0.9384, 0.06397, 0.9384, 0.06397, 0.5384, 0.464, 0.9384, 0.06397, 0.9384, 0.06397, 0.5384, 0.464, 0.9384, 0.06397, 0.9384, 0.06397, 0.5384, 0.464, 0.9384, 0.06397, 0.9384, 0.06397, 0.5384, 0.464, 0.9384, 0.06397, 0.9384, 0.06397, 0.5384, 0.464, 0.9384, 0.06397, 0.9384, 0.06397, 0.5384, 0.464, 0.9384, 0.06397, 0.9384, 0.06397, 0.5384, 0.464, 0.9384, 0.06397, 0.9384, 0.06397, 0.5384, 0.464, 0.9384, 0.06397, 0.9384, 0.06397, 0.5384, 0.464, 0.9384, 0.06397, 0.9384, 0.06397, 0.5384, 0.464, 0.9384, 0.06397, 0.9384, 0.06397, 0.5384, 0.464, 0.9384, 0.06397, 0.9384, 0.06397, 0.5384, 0.464, 0.9384, 0.06397, 0.9384, 0.06397, 0.5384, 0.464, 0.9384, 0.06397, 0.9384, 0.06397, 0.5384, 0.464, 0.9384, 0.06397, 0.9384, 0.06397, 0.5384, 0.464, 0.9384, 0.06397, 0.9384, 0.06397, 0.5384, 0.464, 0.9384, 0.06397, 0.9384, 0.06397, 0.5384, 0.464, 0.9384, 0.06397, 0.9384, 0.06397, 0.5384, 0.464, 0.9384, 0.06397, 0.9384, 0.06397, 0.5384, 0.464, 0.9384, 0.06397, 0.9384, 0.06397, 0.5384, 0.464, 0.9384, 0.06397, 0.9384, 0.06397, 0.5384, 0.464, 0.9384, 0.06397, 0.9384, 0.06397, 0.5384, 0.464, 0.9384, 0.06397, 0.9384, 0.06397, 0.5384, 0.464, 0.9384, 0.06397, 0.9384, 0.06397, 0.5384, 0.464, 0.9384, 0.06397, 0.9384, 0.06397, 0.5384, 0.464, 0.9384, 0.06397, 0.9384, 0.06397, 0.5384, 0.464, 0.9384, 0.06397, 0.9384, 0.06397, 0.5384, 0.464, 0.9384, 0.06397, 0.9384, 0.06397, 0.5384, 0.464, 0.9384, 0.06397, 0.9384, 0.06397, 0.5384, 0.464, 0.9384, 0.06397, 0.9384, 0.06397, 0.5384, 0.464, 0.9384, 0.06397, 0.9384, 0.06397, 0.5384, 0.464, 0.9384, 0.06397, 0.9384, 0.06397, 0.5384, 0.464, 0.9384, 0.06397, 0.9384, 0.06397, 0.5384, 0.464, 0.9384, 0.06397, 0.9384, 0.06397, 0.5384, 0.464, 0.9384, 0.06397, 0.9384, 0.06397, 0.5384])
me_cylinder.materials.append(mat_material)
me_cylinder.use_remesh_preserve_volume = False
me_cylinder.use_remesh_preserve_attributes = False
me_cylinder.use_mirror_vertex_groups = False
me_cylinder.update()

# ---- objects
ob_lamp_002 = bpy.data.objects.new('Lamp.002', light_lamp_001)
ob_lamp_001 = bpy.data.objects.new('Lamp.001', light_lamp)
ob_cylinder = bpy.data.objects.new('Cylinder', me_cylinder)
ob_lamp = bpy.data.objects.new('Lamp', light_spot)
ob_camera = bpy.data.objects.new('Camera', cam_camera)

# ---- transforms, parenting, visibility, modifiers, constraints
ob_lamp_002.location = (-5.443, 4.608, 7.0)
ob_lamp_002.lock_rotations_4d = False
ob_lamp_002.empty_display_type = 'ARROWS'
ob_lamp_002.color = (0.0, 0.0, 0.0, 1.0)
ob_lamp_002.lineart.crease_threshold = 0.0
ob_lamp_001.location = (6.058, -5.371, 3.0)
ob_lamp_001.lock_rotations_4d = False
ob_lamp_001.empty_display_type = 'ARROWS'
ob_lamp_001.color = (0.0, 0.0, 0.0, 1.0)
ob_lamp_001.lineart.crease_threshold = 0.0
ob_cylinder.location = (0.0, 0.0, 0.0)
ob_cylinder.rotation_euler = (1.571, -0.2618, 2.023e-08)
ob_cylinder.scale = (0.4, 0.4, 0.4)
ob_cylinder.lock_rotations_4d = False
ob_cylinder.empty_display_type = 'ARROWS'
ob_cylinder.color = (0.0, 0.0, 0.0, 1.0)
ob_cylinder.lineart.crease_threshold = 0.0
ob_lamp.location = (-5.291, -3.383, 9.403)
ob_lamp.rotation_euler = (0.6503, 0.05522, 1.866)
ob_lamp.lock_rotations_4d = False
ob_lamp.empty_display_type = 'ARROWS'
ob_lamp.color = (0.0, 0.0, 0.0, 0.0)
ob_lamp.lineart.crease_threshold = 0.0
ob_camera.location = (0.08113, -6.508, 7.344)
ob_camera.rotation_euler = (0.6791, -0.001128, -0.02839)
ob_camera.lock_rotations_4d = False
ob_camera.empty_display_type = 'ARROWS'
ob_camera.color = (0.0, 0.0, 0.0, 0.0)
ob_camera.display_type = 'WIRE'
ob_camera.lineart.crease_threshold = 0.0

# ---- collection membership
col_collection_1.objects.link(ob_lamp_002)
col_collection_1.objects.link(ob_lamp_001)
col_collection_1.objects.link(ob_cylinder)
col_collection_1.objects.link(ob_lamp)
col_collection_1.objects.link(ob_camera)

# ---- scene / render settings (as saved in the file)
scene.camera = ob_camera
scene.frame_start = 1; scene.frame_end = 250; scene.frame_set(1)
scene.render.engine = 'BLENDER_EEVEE_NEXT'
scene.render.image_settings.compression = 90
scene.render.resolution_x = 300
scene.render.resolution_y = 300
scene.render.pixel_aspect_x = 100.0
scene.render.pixel_aspect_y = 100.0
scene.render.fps = 25
scene.render.dither_intensity = 0.0
scene.render.use_compositing = False
scene.render.use_sequencer = False
scene.render.bake_margin = 2
scene.render.bake_bias = 0.0
scene.render.use_stamp_time = False
scene.render.use_stamp_date = False
scene.render.use_stamp_frame = False
scene.render.use_stamp_camera = False
scene.render.use_stamp_scene = False
scene.render.use_stamp_filename = False
scene.render.use_stamp_render_time = False
scene.render.stamp_font_size = 0
scene.cycles.use_denoising = False
scene.cycles.samples = 10
scene.cycles.sampling_pattern = 'TABULATED_SOBOL'
scene.cycles.light_sampling_threshold = 0.0
scene.cycles.use_adaptive_sampling = False
scene.cycles.use_light_tree = False
scene.cycles.blur_glossy = 0.0
scene.cycles.volume_bounces = 1
scene.cycles.pixel_filter_type = 'GAUSSIAN'
scene.cycles.sample_clamp_indirect = 0.0
scene.view_settings.view_transform = 'Raw'
bpy.context.view_layer.update()
